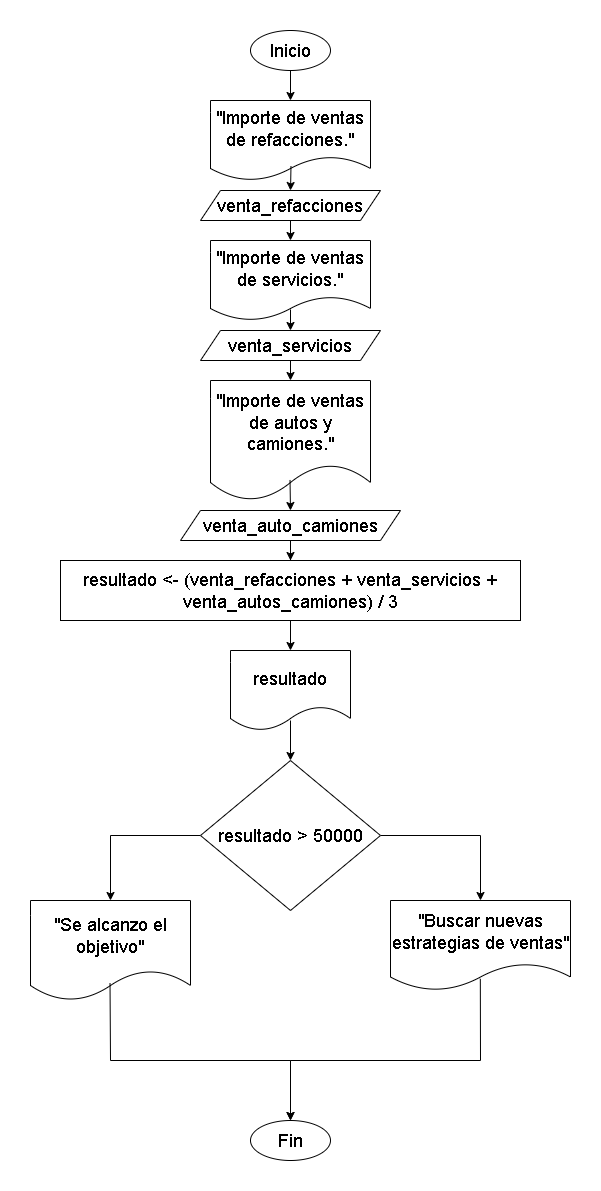

The diagram above was exported from draw.io. Its source (the exported page's mxGraphModel, read from the mxfile embedded in the PNG):
<mxGraphModel dx="2072" dy="541" grid="1" gridSize="10" guides="1" tooltips="1" connect="1" arrows="1" fold="1" page="1" pageScale="1" pageWidth="827" pageHeight="1169" math="0" shadow="0">
  <root>
    <mxCell id="0" />
    <mxCell id="1" parent="0" />
    <mxCell id="3FDrdVjLF165OXG-DtIT-1" value="&lt;font style=&quot;font-size: 18px;&quot;&gt;&quot;Importe de ventas de refacciones.&quot;&lt;/font&gt;" style="shape=document;whiteSpace=wrap;html=1;boundedLbl=1;" parent="1" vertex="1">
      <mxGeometry x="100" y="120" width="160" height="80" as="geometry" />
    </mxCell>
    <mxCell id="3FDrdVjLF165OXG-DtIT-2" value="&lt;font style=&quot;font-size: 18px;&quot;&gt;&quot;Importe de ventas de servicios.&quot;&lt;/font&gt;" style="shape=document;whiteSpace=wrap;html=1;boundedLbl=1;" parent="1" vertex="1">
      <mxGeometry x="100" y="260" width="160" height="80" as="geometry" />
    </mxCell>
    <mxCell id="3FDrdVjLF165OXG-DtIT-3" value="&lt;font style=&quot;font-size: 18px;&quot;&gt;&quot;Importe de ventas de autos y camiones.&quot;&lt;/font&gt;" style="shape=document;whiteSpace=wrap;html=1;boundedLbl=1;" parent="1" vertex="1">
      <mxGeometry x="100" y="400" width="160" height="120" as="geometry" />
    </mxCell>
    <mxCell id="3FDrdVjLF165OXG-DtIT-4" value="&lt;font style=&quot;font-size: 18px;&quot;&gt;venta_refacciones&lt;/font&gt;" style="shape=parallelogram;perimeter=parallelogramPerimeter;whiteSpace=wrap;html=1;fixedSize=1;" parent="1" vertex="1">
      <mxGeometry x="90" y="210" width="180" height="30" as="geometry" />
    </mxCell>
    <mxCell id="TNJv8ul-kcgnARJWFOuY-1" value="&lt;font style=&quot;font-size: 18px;&quot;&gt;venta_servicios&lt;br&gt;&lt;/font&gt;" style="shape=parallelogram;perimeter=parallelogramPerimeter;whiteSpace=wrap;html=1;fixedSize=1;" vertex="1" parent="1">
      <mxGeometry x="90" y="350" width="180" height="30" as="geometry" />
    </mxCell>
    <mxCell id="TNJv8ul-kcgnARJWFOuY-11" value="" style="edgeStyle=orthogonalEdgeStyle;rounded=0;orthogonalLoop=1;jettySize=auto;html=1;" edge="1" parent="1" source="TNJv8ul-kcgnARJWFOuY-2" target="TNJv8ul-kcgnARJWFOuY-8">
      <mxGeometry relative="1" as="geometry" />
    </mxCell>
    <mxCell id="TNJv8ul-kcgnARJWFOuY-2" value="&lt;font style=&quot;font-size: 18px;&quot;&gt;venta_auto_camiones&lt;br&gt;&lt;/font&gt;" style="shape=parallelogram;perimeter=parallelogramPerimeter;whiteSpace=wrap;html=1;fixedSize=1;" vertex="1" parent="1">
      <mxGeometry x="70" y="530" width="220" height="30" as="geometry" />
    </mxCell>
    <mxCell id="TNJv8ul-kcgnARJWFOuY-3" value="" style="endArrow=classic;html=1;rounded=0;exitX=0.503;exitY=0.821;exitDx=0;exitDy=0;exitPerimeter=0;entryX=0.5;entryY=0;entryDx=0;entryDy=0;" edge="1" parent="1" source="3FDrdVjLF165OXG-DtIT-1" target="3FDrdVjLF165OXG-DtIT-4">
      <mxGeometry width="50" height="50" relative="1" as="geometry">
        <mxPoint x="220" y="250" as="sourcePoint" />
        <mxPoint x="270" y="200" as="targetPoint" />
      </mxGeometry>
    </mxCell>
    <mxCell id="TNJv8ul-kcgnARJWFOuY-4" value="" style="endArrow=classic;html=1;rounded=0;exitX=0.5;exitY=1;exitDx=0;exitDy=0;entryX=0.5;entryY=0;entryDx=0;entryDy=0;" edge="1" parent="1" source="3FDrdVjLF165OXG-DtIT-4" target="3FDrdVjLF165OXG-DtIT-2">
      <mxGeometry width="50" height="50" relative="1" as="geometry">
        <mxPoint x="190" y="310" as="sourcePoint" />
        <mxPoint x="240" y="260" as="targetPoint" />
      </mxGeometry>
    </mxCell>
    <mxCell id="TNJv8ul-kcgnARJWFOuY-5" value="" style="endArrow=classic;html=1;rounded=0;exitX=0.5;exitY=0.862;exitDx=0;exitDy=0;exitPerimeter=0;entryX=0.5;entryY=0;entryDx=0;entryDy=0;" edge="1" parent="1" source="3FDrdVjLF165OXG-DtIT-2" target="TNJv8ul-kcgnARJWFOuY-1">
      <mxGeometry width="50" height="50" relative="1" as="geometry">
        <mxPoint x="180" y="400" as="sourcePoint" />
        <mxPoint x="230" y="350" as="targetPoint" />
      </mxGeometry>
    </mxCell>
    <mxCell id="TNJv8ul-kcgnARJWFOuY-6" value="" style="endArrow=classic;html=1;rounded=0;exitX=0.5;exitY=1;exitDx=0;exitDy=0;entryX=0.5;entryY=0;entryDx=0;entryDy=0;" edge="1" parent="1" source="TNJv8ul-kcgnARJWFOuY-1" target="3FDrdVjLF165OXG-DtIT-3">
      <mxGeometry width="50" height="50" relative="1" as="geometry">
        <mxPoint x="180" y="440" as="sourcePoint" />
        <mxPoint x="230" y="390" as="targetPoint" />
      </mxGeometry>
    </mxCell>
    <mxCell id="TNJv8ul-kcgnARJWFOuY-7" value="" style="endArrow=classic;html=1;rounded=0;exitX=0.497;exitY=0.829;exitDx=0;exitDy=0;exitPerimeter=0;entryX=0.5;entryY=0;entryDx=0;entryDy=0;" edge="1" parent="1" source="3FDrdVjLF165OXG-DtIT-3" target="TNJv8ul-kcgnARJWFOuY-2">
      <mxGeometry width="50" height="50" relative="1" as="geometry">
        <mxPoint x="200" y="590" as="sourcePoint" />
        <mxPoint x="250" y="540" as="targetPoint" />
      </mxGeometry>
    </mxCell>
    <mxCell id="TNJv8ul-kcgnARJWFOuY-8" value="&lt;font style=&quot;font-size: 18px;&quot;&gt;resultado &amp;lt;- (venta_refacciones + venta_servicios + venta_autos_camiones) / 3&lt;/font&gt;" style="rounded=0;whiteSpace=wrap;html=1;" vertex="1" parent="1">
      <mxGeometry x="-50" y="580" width="460" height="60" as="geometry" />
    </mxCell>
    <mxCell id="TNJv8ul-kcgnARJWFOuY-18" value="" style="edgeStyle=orthogonalEdgeStyle;rounded=0;orthogonalLoop=1;jettySize=auto;html=1;entryX=0.5;entryY=0;entryDx=0;entryDy=0;" edge="1" parent="1" source="TNJv8ul-kcgnARJWFOuY-12" target="TNJv8ul-kcgnARJWFOuY-19">
      <mxGeometry relative="1" as="geometry">
        <mxPoint x="-40" y="855" as="targetPoint" />
      </mxGeometry>
    </mxCell>
    <mxCell id="TNJv8ul-kcgnARJWFOuY-21" style="edgeStyle=orthogonalEdgeStyle;rounded=0;orthogonalLoop=1;jettySize=auto;html=1;entryX=0.5;entryY=0;entryDx=0;entryDy=0;" edge="1" parent="1" source="TNJv8ul-kcgnARJWFOuY-12" target="TNJv8ul-kcgnARJWFOuY-20">
      <mxGeometry relative="1" as="geometry">
        <mxPoint x="410" y="855" as="targetPoint" />
      </mxGeometry>
    </mxCell>
    <mxCell id="TNJv8ul-kcgnARJWFOuY-12" value="&lt;font style=&quot;font-size: 18px;&quot;&gt;resultado &amp;gt; 50000&lt;/font&gt;" style="rhombus;whiteSpace=wrap;html=1;" vertex="1" parent="1">
      <mxGeometry x="90" y="780" width="180" height="150" as="geometry" />
    </mxCell>
    <mxCell id="TNJv8ul-kcgnARJWFOuY-13" value="&lt;font style=&quot;font-size: 18px;&quot;&gt;resultado&lt;/font&gt;" style="shape=document;whiteSpace=wrap;html=1;boundedLbl=1;" vertex="1" parent="1">
      <mxGeometry x="120" y="670" width="120" height="80" as="geometry" />
    </mxCell>
    <mxCell id="TNJv8ul-kcgnARJWFOuY-14" value="" style="endArrow=classic;html=1;rounded=0;exitX=0.5;exitY=1;exitDx=0;exitDy=0;entryX=0.5;entryY=0;entryDx=0;entryDy=0;" edge="1" parent="1" source="TNJv8ul-kcgnARJWFOuY-8" target="TNJv8ul-kcgnARJWFOuY-13">
      <mxGeometry width="50" height="50" relative="1" as="geometry">
        <mxPoint x="40" y="720" as="sourcePoint" />
        <mxPoint x="90" y="670" as="targetPoint" />
      </mxGeometry>
    </mxCell>
    <mxCell id="TNJv8ul-kcgnARJWFOuY-15" value="" style="endArrow=classic;html=1;rounded=0;exitX=0.5;exitY=0.875;exitDx=0;exitDy=0;exitPerimeter=0;entryX=0.5;entryY=0;entryDx=0;entryDy=0;" edge="1" parent="1" source="TNJv8ul-kcgnARJWFOuY-13" target="TNJv8ul-kcgnARJWFOuY-12">
      <mxGeometry width="50" height="50" relative="1" as="geometry">
        <mxPoint x="90" y="830" as="sourcePoint" />
        <mxPoint x="140" y="780" as="targetPoint" />
      </mxGeometry>
    </mxCell>
    <mxCell id="TNJv8ul-kcgnARJWFOuY-19" value="&lt;font style=&quot;font-size: 18px;&quot;&gt;&quot;Se alcanzo el objetivo&quot;&lt;/font&gt;" style="shape=document;whiteSpace=wrap;html=1;boundedLbl=1;" vertex="1" parent="1">
      <mxGeometry x="-80" y="920" width="160" height="100" as="geometry" />
    </mxCell>
    <mxCell id="TNJv8ul-kcgnARJWFOuY-20" value="&lt;font style=&quot;font-size: 18px;&quot;&gt;&quot;Buscar nuevas estrategias de ventas&quot;&lt;/font&gt;" style="shape=document;whiteSpace=wrap;html=1;boundedLbl=1;" vertex="1" parent="1">
      <mxGeometry x="280" y="920" width="180" height="90" as="geometry" />
    </mxCell>
    <mxCell id="TNJv8ul-kcgnARJWFOuY-24" style="edgeStyle=orthogonalEdgeStyle;rounded=0;orthogonalLoop=1;jettySize=auto;html=1;exitX=0.5;exitY=1;exitDx=0;exitDy=0;entryX=0.5;entryY=0;entryDx=0;entryDy=0;" edge="1" parent="1" source="TNJv8ul-kcgnARJWFOuY-23" target="3FDrdVjLF165OXG-DtIT-1">
      <mxGeometry relative="1" as="geometry" />
    </mxCell>
    <mxCell id="TNJv8ul-kcgnARJWFOuY-23" value="&lt;font style=&quot;font-size: 18px;&quot;&gt;Inicio&lt;/font&gt;" style="ellipse;whiteSpace=wrap;html=1;" vertex="1" parent="1">
      <mxGeometry x="140" y="50" width="80" height="40" as="geometry" />
    </mxCell>
    <mxCell id="TNJv8ul-kcgnARJWFOuY-25" value="&lt;font style=&quot;font-size: 18px;&quot;&gt;Fin&lt;/font&gt;" style="ellipse;whiteSpace=wrap;html=1;" vertex="1" parent="1">
      <mxGeometry x="140" y="1140" width="80" height="40" as="geometry" />
    </mxCell>
    <mxCell id="TNJv8ul-kcgnARJWFOuY-27" value="" style="endArrow=classic;html=1;rounded=0;exitX=0.497;exitY=0.83;exitDx=0;exitDy=0;exitPerimeter=0;entryX=0.5;entryY=0;entryDx=0;entryDy=0;" edge="1" parent="1" source="TNJv8ul-kcgnARJWFOuY-19" target="TNJv8ul-kcgnARJWFOuY-25">
      <mxGeometry width="50" height="50" relative="1" as="geometry">
        <mxPoint x="-80" y="1150" as="sourcePoint" />
        <mxPoint x="-30" y="1100" as="targetPoint" />
        <Array as="points">
          <mxPoint y="1080" />
          <mxPoint x="180" y="1080" />
        </Array>
      </mxGeometry>
    </mxCell>
    <mxCell id="TNJv8ul-kcgnARJWFOuY-28" value="" style="endArrow=classic;html=1;rounded=0;entryX=0.5;entryY=0;entryDx=0;entryDy=0;exitX=0.499;exitY=0.87;exitDx=0;exitDy=0;exitPerimeter=0;" edge="1" parent="1" source="TNJv8ul-kcgnARJWFOuY-20" target="TNJv8ul-kcgnARJWFOuY-25">
      <mxGeometry width="50" height="50" relative="1" as="geometry">
        <mxPoint x="330" y="1070" as="sourcePoint" />
        <mxPoint x="380" y="1020" as="targetPoint" />
        <Array as="points">
          <mxPoint x="370" y="1080" />
          <mxPoint x="180" y="1080" />
        </Array>
      </mxGeometry>
    </mxCell>
  </root>
</mxGraphModel>